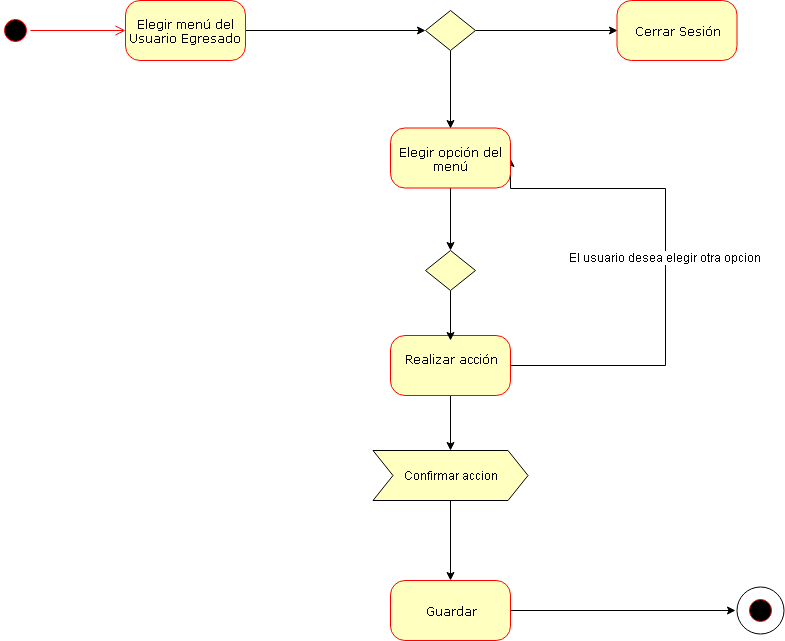

The diagram above was exported from draw.io. Its source (the exported page's mxGraphModel, read from the mxfile embedded in the PNG):
<mxGraphModel dx="1394" dy="806" grid="1" gridSize="10" guides="1" tooltips="1" connect="1" arrows="1" fold="1" page="1" pageScale="1" pageWidth="1100" pageHeight="850" background="#ffffff" math="0" shadow="0">
  <root>
    <mxCell id="0" />
    <mxCell id="1" parent="0" />
    <mxCell id="382b91b5511bd0f7-1" value="" style="ellipse;html=1;shape=startState;fillColor=#000000;strokeColor=#ff0000;rounded=1;shadow=0;comic=0;labelBackgroundColor=none;fontFamily=Verdana;fontSize=12;fontColor=#000000;align=center;direction=south;" parent="1" vertex="1">
      <mxGeometry x="115" y="45" width="30" height="30" as="geometry" />
    </mxCell>
    <mxCell id="Nqusx4wlcRSicMLcO4LH-20" style="edgeStyle=orthogonalEdgeStyle;rounded=0;orthogonalLoop=1;jettySize=auto;html=1;entryX=0;entryY=0.5;entryDx=0;entryDy=0;" parent="1" source="382b91b5511bd0f7-6" target="Nqusx4wlcRSicMLcO4LH-19" edge="1">
      <mxGeometry relative="1" as="geometry" />
    </mxCell>
    <mxCell id="382b91b5511bd0f7-6" value="Elegir menú del Usuario Egresado" style="rounded=1;whiteSpace=wrap;html=1;arcSize=24;fillColor=#ffffc0;strokeColor=#ff0000;shadow=0;comic=0;labelBackgroundColor=none;fontFamily=Verdana;fontSize=12;fontColor=#000000;align=center;" parent="1" vertex="1">
      <mxGeometry x="240" y="30" width="120" height="60" as="geometry" />
    </mxCell>
    <mxCell id="2a3bc250acf0617d-9" style="edgeStyle=orthogonalEdgeStyle;html=1;labelBackgroundColor=none;endArrow=open;endSize=8;strokeColor=#ff0000;fontFamily=Verdana;fontSize=12;align=left;" parent="1" source="382b91b5511bd0f7-1" target="382b91b5511bd0f7-6" edge="1">
      <mxGeometry relative="1" as="geometry" />
    </mxCell>
    <mxCell id="Nqusx4wlcRSicMLcO4LH-2" style="edgeStyle=orthogonalEdgeStyle;rounded=0;orthogonalLoop=1;jettySize=auto;html=1;" parent="1" source="Nqusx4wlcRSicMLcO4LH-3" edge="1">
      <mxGeometry relative="1" as="geometry">
        <mxPoint x="850" y="640" as="targetPoint" />
      </mxGeometry>
    </mxCell>
    <mxCell id="Nqusx4wlcRSicMLcO4LH-3" value="Guardar&lt;br&gt;" style="rounded=1;whiteSpace=wrap;html=1;arcSize=24;fillColor=#ffffc0;strokeColor=#ff0000;shadow=0;comic=0;labelBackgroundColor=none;fontFamily=Verdana;fontSize=12;fontColor=#000000;align=center;" parent="1" vertex="1">
      <mxGeometry x="505" y="610" width="120" height="60" as="geometry" />
    </mxCell>
    <mxCell id="Nqusx4wlcRSicMLcO4LH-5" style="edgeStyle=orthogonalEdgeStyle;rounded=0;orthogonalLoop=1;jettySize=auto;html=1;entryX=1;entryY=0.5;entryDx=0;entryDy=0;" parent="1" source="Nqusx4wlcRSicMLcO4LH-8" target="Nqusx4wlcRSicMLcO4LH-10" edge="1">
      <mxGeometry relative="1" as="geometry">
        <mxPoint x="760" y="60" as="targetPoint" />
        <Array as="points">
          <mxPoint x="780" y="395" />
          <mxPoint x="780" y="218" />
          <mxPoint x="625" y="218" />
        </Array>
      </mxGeometry>
    </mxCell>
    <mxCell id="Nqusx4wlcRSicMLcO4LH-6" value="El usuario desea elegir otra opcion" style="text;html=1;resizable=0;points=[];align=center;verticalAlign=middle;labelBackgroundColor=#ffffff;" parent="Nqusx4wlcRSicMLcO4LH-5" vertex="1" connectable="0">
      <mxGeometry x="0.0228" y="1" relative="1" as="geometry">
        <mxPoint as="offset" />
      </mxGeometry>
    </mxCell>
    <mxCell id="Nqusx4wlcRSicMLcO4LH-7" style="edgeStyle=orthogonalEdgeStyle;rounded=0;orthogonalLoop=1;jettySize=auto;html=1;entryX=0.5;entryY=0;entryDx=0;entryDy=0;" parent="1" source="Nqusx4wlcRSicMLcO4LH-8" target="Nqusx4wlcRSicMLcO4LH-16" edge="1">
      <mxGeometry relative="1" as="geometry" />
    </mxCell>
    <mxCell id="Nqusx4wlcRSicMLcO4LH-8" value="Realizar acción&lt;br&gt;&lt;br&gt;" style="rounded=1;whiteSpace=wrap;html=1;arcSize=24;fillColor=#ffffc0;strokeColor=#ff0000;shadow=0;comic=0;labelBackgroundColor=none;fontFamily=Verdana;fontSize=12;fontColor=#000000;align=center;" parent="1" vertex="1">
      <mxGeometry x="505" y="365" width="120" height="60" as="geometry" />
    </mxCell>
    <mxCell id="Nqusx4wlcRSicMLcO4LH-9" style="edgeStyle=orthogonalEdgeStyle;rounded=0;orthogonalLoop=1;jettySize=auto;html=1;entryX=0.5;entryY=0;entryDx=0;entryDy=0;" parent="1" source="Nqusx4wlcRSicMLcO4LH-10" target="Nqusx4wlcRSicMLcO4LH-14" edge="1">
      <mxGeometry relative="1" as="geometry" />
    </mxCell>
    <mxCell id="Nqusx4wlcRSicMLcO4LH-10" value="Elegir opción del menú" style="rounded=1;whiteSpace=wrap;html=1;arcSize=24;fillColor=#ffffc0;strokeColor=#ff0000;shadow=0;comic=0;labelBackgroundColor=none;fontFamily=Verdana;fontSize=12;fontColor=#000000;align=center;" parent="1" vertex="1">
      <mxGeometry x="505" y="157.5" width="120" height="60" as="geometry" />
    </mxCell>
    <mxCell id="Nqusx4wlcRSicMLcO4LH-12" style="edgeStyle=orthogonalEdgeStyle;rounded=0;orthogonalLoop=1;jettySize=auto;html=1;entryX=0.5;entryY=0;entryDx=0;entryDy=0;exitX=0.5;exitY=1;exitDx=0;exitDy=0;" parent="1" source="Nqusx4wlcRSicMLcO4LH-19" target="Nqusx4wlcRSicMLcO4LH-10" edge="1">
      <mxGeometry relative="1" as="geometry">
        <mxPoint x="565" y="85" as="sourcePoint" />
        <mxPoint x="565" y="150" as="targetPoint" />
      </mxGeometry>
    </mxCell>
    <mxCell id="Nqusx4wlcRSicMLcO4LH-13" style="edgeStyle=orthogonalEdgeStyle;rounded=0;orthogonalLoop=1;jettySize=auto;html=1;" parent="1" source="Nqusx4wlcRSicMLcO4LH-14" edge="1">
      <mxGeometry relative="1" as="geometry">
        <mxPoint x="565" y="370" as="targetPoint" />
      </mxGeometry>
    </mxCell>
    <mxCell id="Nqusx4wlcRSicMLcO4LH-14" value="" style="rhombus;whiteSpace=wrap;html=1;fillColor=#FFFFC0;" parent="1" vertex="1">
      <mxGeometry x="540" y="280" width="50" height="40" as="geometry" />
    </mxCell>
    <mxCell id="Nqusx4wlcRSicMLcO4LH-15" style="edgeStyle=orthogonalEdgeStyle;rounded=0;orthogonalLoop=1;jettySize=auto;html=1;entryX=0.5;entryY=0;entryDx=0;entryDy=0;" parent="1" source="Nqusx4wlcRSicMLcO4LH-16" target="Nqusx4wlcRSicMLcO4LH-3" edge="1">
      <mxGeometry relative="1" as="geometry" />
    </mxCell>
    <mxCell id="Nqusx4wlcRSicMLcO4LH-16" value="Confirmar accion" style="shape=step;perimeter=stepPerimeter;whiteSpace=wrap;html=1;fixedSize=1;fillColor=#FFFFC0;rotation=0;" parent="1" vertex="1">
      <mxGeometry x="487.5" y="480" width="155" height="50" as="geometry" />
    </mxCell>
    <mxCell id="Nqusx4wlcRSicMLcO4LH-17" value="" style="ellipse;html=1;shape=startState;fillColor=#000000;strokeColor=#ff0000;rounded=1;shadow=0;comic=0;labelBackgroundColor=none;fontFamily=Verdana;fontSize=12;fontColor=#000000;align=center;direction=south;" parent="1" vertex="1">
      <mxGeometry x="860" y="625" width="30" height="30" as="geometry" />
    </mxCell>
    <mxCell id="S9k75d0gr4TVtwVYIJGj-2" style="edgeStyle=orthogonalEdgeStyle;rounded=0;orthogonalLoop=1;jettySize=auto;html=1;entryX=0;entryY=0.5;entryDx=0;entryDy=0;" parent="1" source="Nqusx4wlcRSicMLcO4LH-19" target="S9k75d0gr4TVtwVYIJGj-1" edge="1">
      <mxGeometry relative="1" as="geometry" />
    </mxCell>
    <mxCell id="Nqusx4wlcRSicMLcO4LH-19" value="" style="rhombus;whiteSpace=wrap;html=1;fillColor=#FFFFC0;" parent="1" vertex="1">
      <mxGeometry x="540" y="40" width="50" height="40" as="geometry" />
    </mxCell>
    <mxCell id="Nqusx4wlcRSicMLcO4LH-21" value="" style="ellipse;whiteSpace=wrap;html=1;aspect=fixed;fillColor=#FFFFFF;" parent="1" vertex="1">
      <mxGeometry x="851.5" y="616.5" width="47" height="47" as="geometry" />
    </mxCell>
    <mxCell id="Nqusx4wlcRSicMLcO4LH-22" value="" style="ellipse;html=1;shape=startState;fillColor=#000000;strokeColor=#ff0000;rounded=1;shadow=0;comic=0;labelBackgroundColor=none;fontFamily=Verdana;fontSize=12;fontColor=#000000;align=center;direction=south;" parent="1" vertex="1">
      <mxGeometry x="860" y="625" width="30" height="30" as="geometry" />
    </mxCell>
    <mxCell id="S9k75d0gr4TVtwVYIJGj-1" value="Cerrar Sesión" style="rounded=1;whiteSpace=wrap;html=1;arcSize=24;fillColor=#ffffc0;strokeColor=#ff0000;shadow=0;comic=0;labelBackgroundColor=none;fontFamily=Verdana;fontSize=12;fontColor=#000000;align=center;" parent="1" vertex="1">
      <mxGeometry x="731.5" y="30" width="120" height="60" as="geometry" />
    </mxCell>
  </root>
</mxGraphModel>